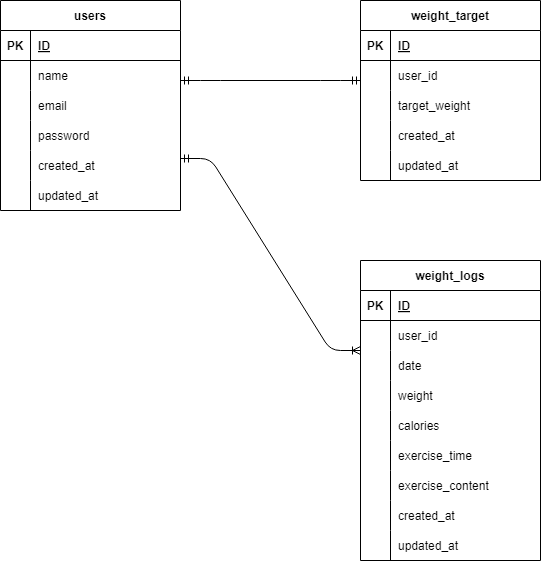

The diagram above was exported from draw.io. Its source (the exported page's mxGraphModel, read from the mxfile embedded in the PNG):
<mxGraphModel dx="606" dy="324" grid="1" gridSize="10" guides="1" tooltips="1" connect="1" arrows="1" fold="1" page="1" pageScale="1" pageWidth="850" pageHeight="1100" math="0" shadow="0">
  <root>
    <mxCell id="0" />
    <mxCell id="1" parent="0" />
    <mxCell id="2" value="weight_logs" style="shape=table;startSize=30;container=1;collapsible=1;childLayout=tableLayout;fixedRows=1;rowLines=0;fontStyle=1;align=center;resizeLast=1;" parent="1" vertex="1">
      <mxGeometry x="390" y="300" width="180" height="300" as="geometry" />
    </mxCell>
    <mxCell id="3" value="" style="shape=tableRow;horizontal=0;startSize=0;swimlaneHead=0;swimlaneBody=0;fillColor=none;collapsible=0;dropTarget=0;points=[[0,0.5],[1,0.5]];portConstraint=eastwest;top=0;left=0;right=0;bottom=1;" parent="2" vertex="1">
      <mxGeometry y="30" width="180" height="30" as="geometry" />
    </mxCell>
    <mxCell id="4" value="PK" style="shape=partialRectangle;connectable=0;fillColor=none;top=0;left=0;bottom=0;right=0;fontStyle=1;overflow=hidden;" parent="3" vertex="1">
      <mxGeometry width="30" height="30" as="geometry">
        <mxRectangle width="30" height="30" as="alternateBounds" />
      </mxGeometry>
    </mxCell>
    <mxCell id="5" value="ID" style="shape=partialRectangle;connectable=0;fillColor=none;top=0;left=0;bottom=0;right=0;align=left;spacingLeft=6;fontStyle=5;overflow=hidden;" parent="3" vertex="1">
      <mxGeometry x="30" width="150" height="30" as="geometry">
        <mxRectangle width="150" height="30" as="alternateBounds" />
      </mxGeometry>
    </mxCell>
    <mxCell id="6" value="" style="shape=tableRow;horizontal=0;startSize=0;swimlaneHead=0;swimlaneBody=0;fillColor=none;collapsible=0;dropTarget=0;points=[[0,0.5],[1,0.5]];portConstraint=eastwest;top=0;left=0;right=0;bottom=0;" parent="2" vertex="1">
      <mxGeometry y="60" width="180" height="30" as="geometry" />
    </mxCell>
    <mxCell id="7" value="" style="shape=partialRectangle;connectable=0;fillColor=none;top=0;left=0;bottom=0;right=0;editable=1;overflow=hidden;" parent="6" vertex="1">
      <mxGeometry width="30" height="30" as="geometry">
        <mxRectangle width="30" height="30" as="alternateBounds" />
      </mxGeometry>
    </mxCell>
    <mxCell id="8" value="user_id" style="shape=partialRectangle;connectable=0;fillColor=none;top=0;left=0;bottom=0;right=0;align=left;spacingLeft=6;overflow=hidden;" parent="6" vertex="1">
      <mxGeometry x="30" width="150" height="30" as="geometry">
        <mxRectangle width="150" height="30" as="alternateBounds" />
      </mxGeometry>
    </mxCell>
    <mxCell id="9" value="" style="shape=tableRow;horizontal=0;startSize=0;swimlaneHead=0;swimlaneBody=0;fillColor=none;collapsible=0;dropTarget=0;points=[[0,0.5],[1,0.5]];portConstraint=eastwest;top=0;left=0;right=0;bottom=0;" parent="2" vertex="1">
      <mxGeometry y="90" width="180" height="30" as="geometry" />
    </mxCell>
    <mxCell id="10" value="" style="shape=partialRectangle;connectable=0;fillColor=none;top=0;left=0;bottom=0;right=0;editable=1;overflow=hidden;" parent="9" vertex="1">
      <mxGeometry width="30" height="30" as="geometry">
        <mxRectangle width="30" height="30" as="alternateBounds" />
      </mxGeometry>
    </mxCell>
    <mxCell id="11" value="date" style="shape=partialRectangle;connectable=0;fillColor=none;top=0;left=0;bottom=0;right=0;align=left;spacingLeft=6;overflow=hidden;" parent="9" vertex="1">
      <mxGeometry x="30" width="150" height="30" as="geometry">
        <mxRectangle width="150" height="30" as="alternateBounds" />
      </mxGeometry>
    </mxCell>
    <mxCell id="12" value="" style="shape=tableRow;horizontal=0;startSize=0;swimlaneHead=0;swimlaneBody=0;fillColor=none;collapsible=0;dropTarget=0;points=[[0,0.5],[1,0.5]];portConstraint=eastwest;top=0;left=0;right=0;bottom=0;" parent="2" vertex="1">
      <mxGeometry y="120" width="180" height="30" as="geometry" />
    </mxCell>
    <mxCell id="13" value="" style="shape=partialRectangle;connectable=0;fillColor=none;top=0;left=0;bottom=0;right=0;editable=1;overflow=hidden;" parent="12" vertex="1">
      <mxGeometry width="30" height="30" as="geometry">
        <mxRectangle width="30" height="30" as="alternateBounds" />
      </mxGeometry>
    </mxCell>
    <mxCell id="14" value="weight" style="shape=partialRectangle;connectable=0;fillColor=none;top=0;left=0;bottom=0;right=0;align=left;spacingLeft=6;overflow=hidden;" parent="12" vertex="1">
      <mxGeometry x="30" width="150" height="30" as="geometry">
        <mxRectangle width="150" height="30" as="alternateBounds" />
      </mxGeometry>
    </mxCell>
    <mxCell id="50" style="shape=tableRow;horizontal=0;startSize=0;swimlaneHead=0;swimlaneBody=0;fillColor=none;collapsible=0;dropTarget=0;points=[[0,0.5],[1,0.5]];portConstraint=eastwest;top=0;left=0;right=0;bottom=0;" parent="2" vertex="1">
      <mxGeometry y="150" width="180" height="30" as="geometry" />
    </mxCell>
    <mxCell id="51" style="shape=partialRectangle;connectable=0;fillColor=none;top=0;left=0;bottom=0;right=0;editable=1;overflow=hidden;" parent="50" vertex="1">
      <mxGeometry width="30" height="30" as="geometry">
        <mxRectangle width="30" height="30" as="alternateBounds" />
      </mxGeometry>
    </mxCell>
    <mxCell id="52" value="calories" style="shape=partialRectangle;connectable=0;fillColor=none;top=0;left=0;bottom=0;right=0;align=left;spacingLeft=6;overflow=hidden;" parent="50" vertex="1">
      <mxGeometry x="30" width="150" height="30" as="geometry">
        <mxRectangle width="150" height="30" as="alternateBounds" />
      </mxGeometry>
    </mxCell>
    <mxCell id="53" style="shape=tableRow;horizontal=0;startSize=0;swimlaneHead=0;swimlaneBody=0;fillColor=none;collapsible=0;dropTarget=0;points=[[0,0.5],[1,0.5]];portConstraint=eastwest;top=0;left=0;right=0;bottom=0;" parent="2" vertex="1">
      <mxGeometry y="180" width="180" height="30" as="geometry" />
    </mxCell>
    <mxCell id="54" style="shape=partialRectangle;connectable=0;fillColor=none;top=0;left=0;bottom=0;right=0;editable=1;overflow=hidden;" parent="53" vertex="1">
      <mxGeometry width="30" height="30" as="geometry">
        <mxRectangle width="30" height="30" as="alternateBounds" />
      </mxGeometry>
    </mxCell>
    <mxCell id="55" value="exercise_time" style="shape=partialRectangle;connectable=0;fillColor=none;top=0;left=0;bottom=0;right=0;align=left;spacingLeft=6;overflow=hidden;" parent="53" vertex="1">
      <mxGeometry x="30" width="150" height="30" as="geometry">
        <mxRectangle width="150" height="30" as="alternateBounds" />
      </mxGeometry>
    </mxCell>
    <mxCell id="56" style="shape=tableRow;horizontal=0;startSize=0;swimlaneHead=0;swimlaneBody=0;fillColor=none;collapsible=0;dropTarget=0;points=[[0,0.5],[1,0.5]];portConstraint=eastwest;top=0;left=0;right=0;bottom=0;" parent="2" vertex="1">
      <mxGeometry y="210" width="180" height="30" as="geometry" />
    </mxCell>
    <mxCell id="57" style="shape=partialRectangle;connectable=0;fillColor=none;top=0;left=0;bottom=0;right=0;editable=1;overflow=hidden;" parent="56" vertex="1">
      <mxGeometry width="30" height="30" as="geometry">
        <mxRectangle width="30" height="30" as="alternateBounds" />
      </mxGeometry>
    </mxCell>
    <mxCell id="58" value="exercise_content" style="shape=partialRectangle;connectable=0;fillColor=none;top=0;left=0;bottom=0;right=0;align=left;spacingLeft=6;overflow=hidden;" parent="56" vertex="1">
      <mxGeometry x="30" width="150" height="30" as="geometry">
        <mxRectangle width="150" height="30" as="alternateBounds" />
      </mxGeometry>
    </mxCell>
    <mxCell id="59" style="shape=tableRow;horizontal=0;startSize=0;swimlaneHead=0;swimlaneBody=0;fillColor=none;collapsible=0;dropTarget=0;points=[[0,0.5],[1,0.5]];portConstraint=eastwest;top=0;left=0;right=0;bottom=0;" parent="2" vertex="1">
      <mxGeometry y="240" width="180" height="30" as="geometry" />
    </mxCell>
    <mxCell id="60" style="shape=partialRectangle;connectable=0;fillColor=none;top=0;left=0;bottom=0;right=0;editable=1;overflow=hidden;" parent="59" vertex="1">
      <mxGeometry width="30" height="30" as="geometry">
        <mxRectangle width="30" height="30" as="alternateBounds" />
      </mxGeometry>
    </mxCell>
    <mxCell id="61" value="created_at" style="shape=partialRectangle;connectable=0;fillColor=none;top=0;left=0;bottom=0;right=0;align=left;spacingLeft=6;overflow=hidden;" parent="59" vertex="1">
      <mxGeometry x="30" width="150" height="30" as="geometry">
        <mxRectangle width="150" height="30" as="alternateBounds" />
      </mxGeometry>
    </mxCell>
    <mxCell id="62" style="shape=tableRow;horizontal=0;startSize=0;swimlaneHead=0;swimlaneBody=0;fillColor=none;collapsible=0;dropTarget=0;points=[[0,0.5],[1,0.5]];portConstraint=eastwest;top=0;left=0;right=0;bottom=0;" parent="2" vertex="1">
      <mxGeometry y="270" width="180" height="30" as="geometry" />
    </mxCell>
    <mxCell id="63" style="shape=partialRectangle;connectable=0;fillColor=none;top=0;left=0;bottom=0;right=0;editable=1;overflow=hidden;" parent="62" vertex="1">
      <mxGeometry width="30" height="30" as="geometry">
        <mxRectangle width="30" height="30" as="alternateBounds" />
      </mxGeometry>
    </mxCell>
    <mxCell id="64" value="updated_at" style="shape=partialRectangle;connectable=0;fillColor=none;top=0;left=0;bottom=0;right=0;align=left;spacingLeft=6;overflow=hidden;" parent="62" vertex="1">
      <mxGeometry x="30" width="150" height="30" as="geometry">
        <mxRectangle width="150" height="30" as="alternateBounds" />
      </mxGeometry>
    </mxCell>
    <mxCell id="15" value="weight_target" style="shape=table;startSize=30;container=1;collapsible=1;childLayout=tableLayout;fixedRows=1;rowLines=0;fontStyle=1;align=center;resizeLast=1;" parent="1" vertex="1">
      <mxGeometry x="390" y="40" width="180" height="180" as="geometry" />
    </mxCell>
    <mxCell id="16" value="" style="shape=tableRow;horizontal=0;startSize=0;swimlaneHead=0;swimlaneBody=0;fillColor=none;collapsible=0;dropTarget=0;points=[[0,0.5],[1,0.5]];portConstraint=eastwest;top=0;left=0;right=0;bottom=1;" parent="15" vertex="1">
      <mxGeometry y="30" width="180" height="30" as="geometry" />
    </mxCell>
    <mxCell id="17" value="PK" style="shape=partialRectangle;connectable=0;fillColor=none;top=0;left=0;bottom=0;right=0;fontStyle=1;overflow=hidden;" parent="16" vertex="1">
      <mxGeometry width="30" height="30" as="geometry">
        <mxRectangle width="30" height="30" as="alternateBounds" />
      </mxGeometry>
    </mxCell>
    <mxCell id="18" value="ID" style="shape=partialRectangle;connectable=0;fillColor=none;top=0;left=0;bottom=0;right=0;align=left;spacingLeft=6;fontStyle=5;overflow=hidden;" parent="16" vertex="1">
      <mxGeometry x="30" width="150" height="30" as="geometry">
        <mxRectangle width="150" height="30" as="alternateBounds" />
      </mxGeometry>
    </mxCell>
    <mxCell id="19" value="" style="shape=tableRow;horizontal=0;startSize=0;swimlaneHead=0;swimlaneBody=0;fillColor=none;collapsible=0;dropTarget=0;points=[[0,0.5],[1,0.5]];portConstraint=eastwest;top=0;left=0;right=0;bottom=0;" parent="15" vertex="1">
      <mxGeometry y="60" width="180" height="30" as="geometry" />
    </mxCell>
    <mxCell id="20" value="" style="shape=partialRectangle;connectable=0;fillColor=none;top=0;left=0;bottom=0;right=0;editable=1;overflow=hidden;" parent="19" vertex="1">
      <mxGeometry width="30" height="30" as="geometry">
        <mxRectangle width="30" height="30" as="alternateBounds" />
      </mxGeometry>
    </mxCell>
    <mxCell id="21" value="user_id" style="shape=partialRectangle;connectable=0;fillColor=none;top=0;left=0;bottom=0;right=0;align=left;spacingLeft=6;overflow=hidden;" parent="19" vertex="1">
      <mxGeometry x="30" width="150" height="30" as="geometry">
        <mxRectangle width="150" height="30" as="alternateBounds" />
      </mxGeometry>
    </mxCell>
    <mxCell id="22" value="" style="shape=tableRow;horizontal=0;startSize=0;swimlaneHead=0;swimlaneBody=0;fillColor=none;collapsible=0;dropTarget=0;points=[[0,0.5],[1,0.5]];portConstraint=eastwest;top=0;left=0;right=0;bottom=0;" parent="15" vertex="1">
      <mxGeometry y="90" width="180" height="30" as="geometry" />
    </mxCell>
    <mxCell id="23" value="" style="shape=partialRectangle;connectable=0;fillColor=none;top=0;left=0;bottom=0;right=0;editable=1;overflow=hidden;" parent="22" vertex="1">
      <mxGeometry width="30" height="30" as="geometry">
        <mxRectangle width="30" height="30" as="alternateBounds" />
      </mxGeometry>
    </mxCell>
    <mxCell id="24" value="target_weight" style="shape=partialRectangle;connectable=0;fillColor=none;top=0;left=0;bottom=0;right=0;align=left;spacingLeft=6;overflow=hidden;" parent="22" vertex="1">
      <mxGeometry x="30" width="150" height="30" as="geometry">
        <mxRectangle width="150" height="30" as="alternateBounds" />
      </mxGeometry>
    </mxCell>
    <mxCell id="25" value="" style="shape=tableRow;horizontal=0;startSize=0;swimlaneHead=0;swimlaneBody=0;fillColor=none;collapsible=0;dropTarget=0;points=[[0,0.5],[1,0.5]];portConstraint=eastwest;top=0;left=0;right=0;bottom=0;" parent="15" vertex="1">
      <mxGeometry y="120" width="180" height="30" as="geometry" />
    </mxCell>
    <mxCell id="26" value="" style="shape=partialRectangle;connectable=0;fillColor=none;top=0;left=0;bottom=0;right=0;editable=1;overflow=hidden;" parent="25" vertex="1">
      <mxGeometry width="30" height="30" as="geometry">
        <mxRectangle width="30" height="30" as="alternateBounds" />
      </mxGeometry>
    </mxCell>
    <mxCell id="27" value="created_at" style="shape=partialRectangle;connectable=0;fillColor=none;top=0;left=0;bottom=0;right=0;align=left;spacingLeft=6;overflow=hidden;" parent="25" vertex="1">
      <mxGeometry x="30" width="150" height="30" as="geometry">
        <mxRectangle width="150" height="30" as="alternateBounds" />
      </mxGeometry>
    </mxCell>
    <mxCell id="47" style="shape=tableRow;horizontal=0;startSize=0;swimlaneHead=0;swimlaneBody=0;fillColor=none;collapsible=0;dropTarget=0;points=[[0,0.5],[1,0.5]];portConstraint=eastwest;top=0;left=0;right=0;bottom=0;" parent="15" vertex="1">
      <mxGeometry y="150" width="180" height="30" as="geometry" />
    </mxCell>
    <mxCell id="48" style="shape=partialRectangle;connectable=0;fillColor=none;top=0;left=0;bottom=0;right=0;editable=1;overflow=hidden;" parent="47" vertex="1">
      <mxGeometry width="30" height="30" as="geometry">
        <mxRectangle width="30" height="30" as="alternateBounds" />
      </mxGeometry>
    </mxCell>
    <mxCell id="49" value="updated_at" style="shape=partialRectangle;connectable=0;fillColor=none;top=0;left=0;bottom=0;right=0;align=left;spacingLeft=6;overflow=hidden;" parent="47" vertex="1">
      <mxGeometry x="30" width="150" height="30" as="geometry">
        <mxRectangle width="150" height="30" as="alternateBounds" />
      </mxGeometry>
    </mxCell>
    <mxCell id="28" value="users" style="shape=table;startSize=30;container=1;collapsible=1;childLayout=tableLayout;fixedRows=1;rowLines=0;fontStyle=1;align=center;resizeLast=1;" parent="1" vertex="1">
      <mxGeometry x="30" y="40" width="180" height="210" as="geometry" />
    </mxCell>
    <mxCell id="29" value="" style="shape=tableRow;horizontal=0;startSize=0;swimlaneHead=0;swimlaneBody=0;fillColor=none;collapsible=0;dropTarget=0;points=[[0,0.5],[1,0.5]];portConstraint=eastwest;top=0;left=0;right=0;bottom=1;" parent="28" vertex="1">
      <mxGeometry y="30" width="180" height="30" as="geometry" />
    </mxCell>
    <mxCell id="30" value="PK" style="shape=partialRectangle;connectable=0;fillColor=none;top=0;left=0;bottom=0;right=0;fontStyle=1;overflow=hidden;" parent="29" vertex="1">
      <mxGeometry width="30" height="30" as="geometry">
        <mxRectangle width="30" height="30" as="alternateBounds" />
      </mxGeometry>
    </mxCell>
    <mxCell id="31" value="ID" style="shape=partialRectangle;connectable=0;fillColor=none;top=0;left=0;bottom=0;right=0;align=left;spacingLeft=6;fontStyle=5;overflow=hidden;" parent="29" vertex="1">
      <mxGeometry x="30" width="150" height="30" as="geometry">
        <mxRectangle width="150" height="30" as="alternateBounds" />
      </mxGeometry>
    </mxCell>
    <mxCell id="32" value="" style="shape=tableRow;horizontal=0;startSize=0;swimlaneHead=0;swimlaneBody=0;fillColor=none;collapsible=0;dropTarget=0;points=[[0,0.5],[1,0.5]];portConstraint=eastwest;top=0;left=0;right=0;bottom=0;" parent="28" vertex="1">
      <mxGeometry y="60" width="180" height="30" as="geometry" />
    </mxCell>
    <mxCell id="33" value="" style="shape=partialRectangle;connectable=0;fillColor=none;top=0;left=0;bottom=0;right=0;editable=1;overflow=hidden;" parent="32" vertex="1">
      <mxGeometry width="30" height="30" as="geometry">
        <mxRectangle width="30" height="30" as="alternateBounds" />
      </mxGeometry>
    </mxCell>
    <mxCell id="34" value="name" style="shape=partialRectangle;connectable=0;fillColor=none;top=0;left=0;bottom=0;right=0;align=left;spacingLeft=6;overflow=hidden;" parent="32" vertex="1">
      <mxGeometry x="30" width="150" height="30" as="geometry">
        <mxRectangle width="150" height="30" as="alternateBounds" />
      </mxGeometry>
    </mxCell>
    <mxCell id="35" value="" style="shape=tableRow;horizontal=0;startSize=0;swimlaneHead=0;swimlaneBody=0;fillColor=none;collapsible=0;dropTarget=0;points=[[0,0.5],[1,0.5]];portConstraint=eastwest;top=0;left=0;right=0;bottom=0;" parent="28" vertex="1">
      <mxGeometry y="90" width="180" height="30" as="geometry" />
    </mxCell>
    <mxCell id="36" value="" style="shape=partialRectangle;connectable=0;fillColor=none;top=0;left=0;bottom=0;right=0;editable=1;overflow=hidden;" parent="35" vertex="1">
      <mxGeometry width="30" height="30" as="geometry">
        <mxRectangle width="30" height="30" as="alternateBounds" />
      </mxGeometry>
    </mxCell>
    <mxCell id="37" value="email" style="shape=partialRectangle;connectable=0;fillColor=none;top=0;left=0;bottom=0;right=0;align=left;spacingLeft=6;overflow=hidden;" parent="35" vertex="1">
      <mxGeometry x="30" width="150" height="30" as="geometry">
        <mxRectangle width="150" height="30" as="alternateBounds" />
      </mxGeometry>
    </mxCell>
    <mxCell id="38" value="" style="shape=tableRow;horizontal=0;startSize=0;swimlaneHead=0;swimlaneBody=0;fillColor=none;collapsible=0;dropTarget=0;points=[[0,0.5],[1,0.5]];portConstraint=eastwest;top=0;left=0;right=0;bottom=0;" parent="28" vertex="1">
      <mxGeometry y="120" width="180" height="30" as="geometry" />
    </mxCell>
    <mxCell id="39" value="" style="shape=partialRectangle;connectable=0;fillColor=none;top=0;left=0;bottom=0;right=0;editable=1;overflow=hidden;" parent="38" vertex="1">
      <mxGeometry width="30" height="30" as="geometry">
        <mxRectangle width="30" height="30" as="alternateBounds" />
      </mxGeometry>
    </mxCell>
    <mxCell id="40" value="password" style="shape=partialRectangle;connectable=0;fillColor=none;top=0;left=0;bottom=0;right=0;align=left;spacingLeft=6;overflow=hidden;" parent="38" vertex="1">
      <mxGeometry x="30" width="150" height="30" as="geometry">
        <mxRectangle width="150" height="30" as="alternateBounds" />
      </mxGeometry>
    </mxCell>
    <mxCell id="44" style="shape=tableRow;horizontal=0;startSize=0;swimlaneHead=0;swimlaneBody=0;fillColor=none;collapsible=0;dropTarget=0;points=[[0,0.5],[1,0.5]];portConstraint=eastwest;top=0;left=0;right=0;bottom=0;" parent="28" vertex="1">
      <mxGeometry y="150" width="180" height="30" as="geometry" />
    </mxCell>
    <mxCell id="45" style="shape=partialRectangle;connectable=0;fillColor=none;top=0;left=0;bottom=0;right=0;editable=1;overflow=hidden;" parent="44" vertex="1">
      <mxGeometry width="30" height="30" as="geometry">
        <mxRectangle width="30" height="30" as="alternateBounds" />
      </mxGeometry>
    </mxCell>
    <mxCell id="46" value="created_at" style="shape=partialRectangle;connectable=0;fillColor=none;top=0;left=0;bottom=0;right=0;align=left;spacingLeft=6;overflow=hidden;" parent="44" vertex="1">
      <mxGeometry x="30" width="150" height="30" as="geometry">
        <mxRectangle width="150" height="30" as="alternateBounds" />
      </mxGeometry>
    </mxCell>
    <mxCell id="41" style="shape=tableRow;horizontal=0;startSize=0;swimlaneHead=0;swimlaneBody=0;fillColor=none;collapsible=0;dropTarget=0;points=[[0,0.5],[1,0.5]];portConstraint=eastwest;top=0;left=0;right=0;bottom=0;" parent="28" vertex="1">
      <mxGeometry y="180" width="180" height="30" as="geometry" />
    </mxCell>
    <mxCell id="42" style="shape=partialRectangle;connectable=0;fillColor=none;top=0;left=0;bottom=0;right=0;editable=1;overflow=hidden;" parent="41" vertex="1">
      <mxGeometry width="30" height="30" as="geometry">
        <mxRectangle width="30" height="30" as="alternateBounds" />
      </mxGeometry>
    </mxCell>
    <mxCell id="43" value="updated_at" style="shape=partialRectangle;connectable=0;fillColor=none;top=0;left=0;bottom=0;right=0;align=left;spacingLeft=6;overflow=hidden;" parent="41" vertex="1">
      <mxGeometry x="30" width="150" height="30" as="geometry">
        <mxRectangle width="150" height="30" as="alternateBounds" />
      </mxGeometry>
    </mxCell>
    <mxCell id="69" value="" style="edgeStyle=entityRelationEdgeStyle;fontSize=12;html=1;endArrow=ERoneToMany;startArrow=ERmandOne;entryX=0;entryY=0;entryDx=0;entryDy=0;entryPerimeter=0;" edge="1" parent="1" target="9">
      <mxGeometry width="100" height="100" relative="1" as="geometry">
        <mxPoint x="210" y="198" as="sourcePoint" />
        <mxPoint x="360" y="390" as="targetPoint" />
      </mxGeometry>
    </mxCell>
    <mxCell id="71" value="" style="edgeStyle=entityRelationEdgeStyle;fontSize=12;html=1;endArrow=ERmandOne;startArrow=ERmandOne;" edge="1" parent="1">
      <mxGeometry width="100" height="100" relative="1" as="geometry">
        <mxPoint x="210" y="120" as="sourcePoint" />
        <mxPoint x="390" y="120" as="targetPoint" />
      </mxGeometry>
    </mxCell>
  </root>
</mxGraphModel>